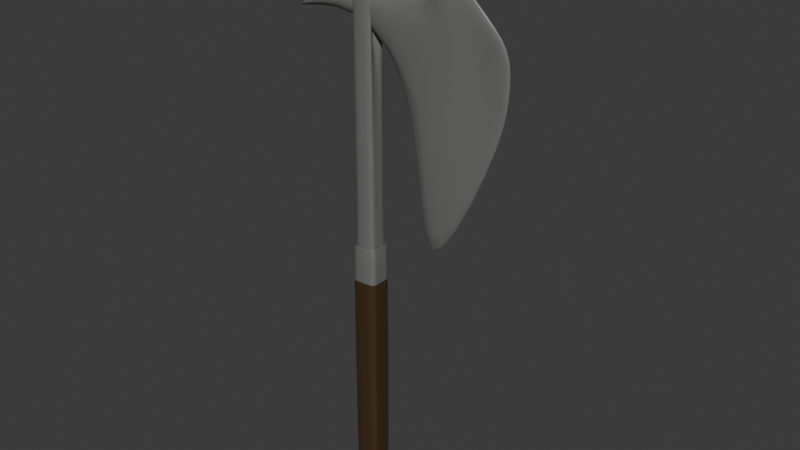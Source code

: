# Source: hachav2.blend  (saved by Blender 4.2.66; exported with 4.5.12 LTS)
import bpy
from mathutils import Matrix  # noqa: F401  (used for matrix-valued properties, if any)

bpy.ops.wm.read_factory_settings(use_empty=True)
scene = bpy.context.scene
scene.name = 'Scene'

# ---- collections
col_collection = bpy.data.collections.new('Collection'); scene.collection.children.link(col_collection)

# ---- materials (node trees are filled in below, after node groups)
mat_hoja_001 = bpy.data.materials.new('hoja.001')
mat_mango2 = bpy.data.materials.new('mango2')

# ---- node groups
ng_smooth_by_angle = bpy.data.node_groups.new('Smooth by Angle', 'GeometryNodeTree')
_s = ng_smooth_by_angle.interface.new_socket(name='Mesh', in_out='OUTPUT', socket_type='NodeSocketGeometry')
_s = ng_smooth_by_angle.interface.new_socket(name='Mesh', in_out='INPUT', socket_type='NodeSocketGeometry')
_s = ng_smooth_by_angle.interface.new_socket(name='Angle', in_out='INPUT', socket_type='NodeSocketFloat')
_s.subtype = 'ANGLE'
_s.default_value = 0.5236
_s.min_value = 0.0
_s.max_value = 3.142
_s.description = 'Maximum face angle for smooth edges'
_s = ng_smooth_by_angle.interface.new_socket(name='Ignore Sharpness', in_out='INPUT', socket_type='NodeSocketBool')
_s.force_non_field = True
ng_smooth_by_angle.description = 'Set the sharpness of mesh edges based on the angle between the neighboring faces'
ng_smooth_by_angle.is_modifier = True
_N = ng_smooth_by_angle.nodes; _L = ng_smooth_by_angle.links
n0 = _N.new('GeometryNodeSetShadeSmooth'); n0.name = 'Set Shade Smooth'; n0.location = (120, -80)
n0.domain = 'EDGE'
n1 = _N.new('GeometryNodeSetShadeSmooth'); n1.name = 'Set Shade Smooth.001'; n1.location = (300, -80)
n2 = _N.new('NodeGroupOutput'); n2.name = 'Group Output'; n2.location = (480, -80)
n3 = _N.new('GeometryNodeInputMeshEdgeAngle'); n3.name = 'Edge Angle'; n3.location = (-440, -240)
n4 = _N.new('NodeGroupInput'); n4.name = 'Group Input'; n4.location = (-80, -80)
n5 = _N.new('GeometryNodeInputEdgeSmooth'); n5.name = 'Is Edge Smooth'; n5.location = (-260, -120)
n6 = _N.new('GeometryNodeInputShadeSmooth'); n6.name = 'Is Shade Smooth'; n6.location = (-440, -397)
n7 = _N.new('FunctionNodeCompare'); n7.name = 'Compare'; n7.location = (-260, -260)
n7.operation = 'LESS_EQUAL'
n7.inputs[6].default_value = (0.0, 0.0, 0.0, 0.0)
n7.inputs[7].default_value = (0.0, 0.0, 0.0, 0.0)
n8 = _N.new('FunctionNodeBooleanMath'); n8.name = 'Boolean Math.001'; n8.location = (-80, -260)
n9 = _N.new('NodeGroupInput'); n9.name = 'Group Input.001'; n9.location = (-440, -329)
n10 = _N.new('NodeGroupInput'); n10.name = 'Group Input.002'; n10.location = (-259, -189)
n11 = _N.new('FunctionNodeBooleanMath'); n11.name = 'Boolean Math'; n11.location = (-80, -149)
n11.operation = 'OR'
n12 = _N.new('FunctionNodeBooleanMath'); n12.name = 'Boolean Math.002'; n12.location = (-260, -380)
n12.operation = 'OR'
n13 = _N.new('NodeGroupInput'); n13.name = 'Group Input.003'; n13.location = (-440, -460)
_L.new(n3.outputs[0], n7.inputs[0])
_L.new(n1.outputs[0], n2.inputs[0])
_L.new(n9.outputs[1], n7.inputs[1])
_L.new(n7.outputs[0], n8.inputs[0])
_L.new(n4.outputs[0], n0.inputs[0])
_L.new(n0.outputs[0], n1.inputs[0])
_L.new(n8.outputs[0], n0.inputs[2])
_L.new(n10.outputs[2], n11.inputs[1])
_L.new(n5.outputs[0], n11.inputs[0])
_L.new(n11.outputs[0], n0.inputs[1])
_L.new(n13.outputs[2], n12.inputs[1])
_L.new(n6.outputs[0], n12.inputs[0])
_L.new(n12.outputs[0], n8.inputs[1])
n2.is_active_output = True

# ---- material node trees
mat_hoja_001.use_nodes = True; mat_hoja_001.node_tree.nodes.clear()
_N = mat_hoja_001.node_tree.nodes; _L = mat_hoja_001.node_tree.links
n0 = _N.new('ShaderNodeBsdfPrincipled'); n0.name = 'Principled BSDF'; n0.location = (10, 300)
n0.inputs[0].default_value = (0.1624, 0.1672, 0.1553, 1.0)
n1 = _N.new('ShaderNodeOutputMaterial'); n1.name = 'Material Output'; n1.location = (300, 300)
_L.new(n0.outputs[0], n1.inputs[0])
n1.is_active_output = True
mat_mango2.use_nodes = True; mat_mango2.node_tree.nodes.clear()
_N = mat_mango2.node_tree.nodes; _L = mat_mango2.node_tree.links
n0 = _N.new('ShaderNodeBsdfPrincipled'); n0.name = 'Principled BSDF'; n0.location = (10, 300)
n0.inputs[0].default_value = (0.05748, 0.03163, 0.01125, 1.0)
n1 = _N.new('ShaderNodeOutputMaterial'); n1.name = 'Material Output'; n1.location = (300, 300)
_L.new(n0.outputs[0], n1.inputs[0])
n1.is_active_output = True

# ---- world
world_world = bpy.data.worlds.new('World'); scene.world = world_world
world_world.use_nodes = True; world_world.node_tree.nodes.clear()
_N = world_world.node_tree.nodes; _L = world_world.node_tree.links
n0 = _N.new('ShaderNodeOutputWorld'); n0.name = 'World Output'; n0.location = (300, 300)
n1 = _N.new('ShaderNodeBackground'); n1.name = 'Background'; n1.location = (10, 300)
n1.inputs[0].default_value = (0.05088, 0.05088, 0.05088, 1.0)
_L.new(n1.outputs[0], n0.inputs[0])
n0.is_active_output = True
world_world.color = (0.05088, 0.05088, 0.05088)
world_world.sun_shadow_jitter_overblur = 0.0

# ---- meshes
me_cube = bpy.data.meshes.new('Cube')
me_cube.from_pydata([(-0.1822, -0.1822, -0.2616), (-0.1822, -0.1822, 8.905), (-0.1822, 0.1822, -0.2616), (-0.1822, 0.1822, 8.905), (0.1822, -0.1822, -0.2616), (0.1822, -0.1822, 8.905), (0.1822, 0.1822, -0.2616), (0.1822, 0.1822, 8.905), (-0.1822, -0.1822, 8.723), (-0.1822, 0.1822, 8.723), (0.1822, 0.1822, 8.723), (0.1822, -0.1822, 8.723), (-0.1822, 0.1822, -0.2616), (0.1822, 0.1822, -0.2616), (0.1822, -0.1822, -0.2616), (-0.1822, -0.1822, -0.2616), (-0.1822, -0.1822, 7.514), (-0.1822, 0.1822, 7.514), (0.1822, 0.1822, 7.514), (0.1822, -0.1822, 7.514), (-0.1822, 0.07696, -0.2616), (-0.1822, 0.07696, 8.905), (0.1822, 0.07696, -0.2616), (0.1822, 0.07696, 8.905), (0.1822, 0.07696, 8.723), (-0.1822, 0.09891, 8.876), (-0.1822, 0.07696, -0.2616), (0.1822, 0.07696, -0.2616), (-0.1822, 0.09891, 7.361), (0.1822, 0.07696, 7.514), (-0.1822, -0.09651, -0.2616), (0.1822, -0.09651, 8.905), (0.1822, -0.09651, 8.723), (0.1822, -0.09651, -0.2616), (0.1822, -0.09651, 7.514), (-0.1822, -0.09651, 8.905), (0.1822, -0.09651, -0.2616), (-0.1822, -0.1185, 8.876), (-0.1822, -0.09651, -0.2616), (-0.1822, -0.1185, 7.361), (-0.1455, -0.1185, 8.876), (-0.1455, 0.09891, 8.876), (-0.1455, -0.1185, 7.361), (-0.1455, 0.09891, 7.361), (0.0622, 0.07696, 8.723), (0.0622, 0.07696, 7.514), (0.0622, -0.09651, 8.723), (0.0622, -0.09651, 7.514), (-0.1455, -0.1799, 8.32), (-0.1455, -0.1799, 8.516), (-0.1455, 0.1811, 8.32), (-0.1455, 0.1811, 8.516), (2.186, -0.02752, 7.409), (2.186, -0.02752, 7.928), (2.186, -0.01148, 7.409), (2.186, -0.01148, 7.928), (1.03, 0.02442, 6.849), (1.967, -0.07828, 8.343), (1.028, -0.06235, 6.839), (1.967, -0.1652, 8.343), (0.07479, 0.1168, 10.71), (2.738, 0.02452, 8.045), (2.738, 0.02452, 7.292), (2.738, -0.06352, 7.292), (2.738, -0.06352, 8.045), (0.9723, -0.1717, 2.931), (0.981, 0.3045, 2.988), (0.07479, -0.3602, 10.71), (-1.889, 0.1811, 7.714), (-1.889, -0.1799, 7.714), (-0.9876, -0.1799, 8.263), (-0.9876, 0.1811, 8.263), (2.003, -0.02276, 7.885), (1.977, -0.03835, 7.163), (1.977, -0.02232, 7.166), (2.003, -0.03881, 7.885), (2.176, 0.01323, 8.526), (2.601, -0.06644, 6.355), (2.603, 0.02153, 6.369), (2.176, -0.07481, 8.526), (-0.1822, 0.1822, 3.626), (0.1822, 0.1822, 3.626), (0.1822, -0.1822, 3.626), (-0.1822, -0.1822, 3.626), (0.1822, 0.07696, 3.626), (-0.1822, 0.08793, 3.55), (-0.1822, -0.1075, 3.55), (0.1822, -0.09651, 3.626), (-0.2165, 0.2174, 3.994), (-0.2165, 0.2174, -0.6257), (0.2165, 0.2174, 3.994), (0.2165, 0.2174, -0.6257), (0.2165, -0.2156, 3.994), (0.2165, -0.2156, -0.6257), (-0.2165, 0.09237, -0.6257), (0.2165, -0.1138, -0.6257), (-0.2165, -0.2156, -0.6257), (-0.2165, -0.1138, -0.6257), (0.2165, 0.09237, -0.6257), (0.2165, 0.09237, 3.994), (-0.2165, 0.1054, 3.903), (-0.2165, -0.1268, 3.903), (0.2165, -0.1138, 3.994), (-0.2165, -0.2156, 3.994), (-0.2401, 0.2416, 4.247), (-0.2401, 0.2416, -0.8763), (0.2401, 0.2416, 4.247), (0.2401, 0.2416, -0.8763), (0.2401, -0.2385, 4.247), (0.2401, -0.2385, -0.8763), (-0.2401, 0.103, -0.8763), (0.2401, -0.1256, -0.8763), (-0.2401, -0.2385, -0.8763), (-0.2401, -0.1256, -0.8763), (0.2401, 0.103, -0.8763), (0.2401, 0.103, 4.247), (-0.2401, 0.1174, 4.146), (-0.2401, -0.1401, 4.146), (0.2401, -0.1256, 4.247), (-0.2401, -0.2385, 4.247)], [], [(25, 21, 3, 9), (9, 3, 7, 10), (32, 31, 5, 11), (11, 5, 1, 8), (30, 36, 4, 0), (31, 35, 1, 5), (19, 11, 8, 16), (34, 32, 11, 19), (17, 9, 10, 18), (28, 25, 9, 17), (20, 26, 12, 2), (2, 12, 13, 6), (36, 33, 14, 4), (4, 14, 15, 0), (85, 28, 17, 80), (80, 17, 18, 81), (87, 34, 19, 82), (82, 19, 16, 83), (81, 18, 29, 84), (86, 39, 28, 85), (6, 13, 27, 22), (30, 38, 26, 20), (39, 37, 40, 42), (18, 10, 24, 29), (7, 3, 21, 23), (2, 6, 22, 20), (10, 7, 23, 24), (37, 35, 21, 25), (8, 1, 35, 37), (16, 8, 37, 39), (0, 15, 38, 30), (83, 16, 39, 86), (84, 29, 34, 87), (22, 27, 33, 36), (32, 34, 47, 46), (23, 21, 35, 31), (20, 22, 36, 30), (24, 23, 31, 32), (42, 40, 41, 43), (37, 25, 41, 40), (25, 28, 43, 41), (28, 39, 42, 43), (45, 44, 46, 47), (29, 24, 44, 45), (34, 29, 45, 47), (24, 32, 46, 44), (48, 49, 70, 69), (74, 72, 55, 54), (72, 57, 60, 76), (58, 59, 49, 48), (57, 59, 67, 60), (57, 51, 49, 59), (53, 52, 63, 64), (50, 56, 58, 48), (73, 75, 59, 58), (50, 51, 57, 56), (62, 61, 64, 63), (78, 62, 63, 77), (76, 60, 67, 79), (74, 54, 62, 78), (73, 58, 65, 77), (58, 56, 66, 65), (54, 55, 61, 62), (75, 53, 64, 79), (69, 70, 71, 68), (49, 51, 71, 70), (50, 48, 69, 68), (51, 50, 68, 71), (59, 75, 79, 67), (52, 73, 77, 63), (56, 74, 78, 66), (61, 76, 79, 64), (66, 78, 77, 65), (52, 53, 75, 73), (55, 72, 76, 61), (56, 57, 72, 74), (27, 13, 91, 98), (83, 86, 101, 103), (26, 38, 97, 94), (15, 14, 93, 96), (38, 15, 96, 97), (84, 87, 102, 99), (85, 80, 88, 100), (14, 33, 95, 93), (103, 101, 117, 119), (99, 102, 118, 115), (100, 88, 104, 116), (98, 91, 107, 114), (88, 90, 106, 104), (94, 97, 113, 110), (102, 92, 108, 118), (96, 93, 109, 112), (86, 85, 100, 101), (33, 27, 98, 95), (81, 84, 99, 90), (82, 83, 103, 92), (12, 26, 94, 89), (87, 82, 92, 102), (13, 12, 89, 91), (80, 81, 90, 88), (114, 115, 118, 111), (112, 119, 117, 113), (113, 117, 116, 110), (107, 106, 115, 114), (109, 108, 119, 112), (111, 118, 108, 109), (105, 104, 106, 107), (110, 116, 104, 105), (89, 94, 110, 105), (101, 100, 116, 117), (95, 98, 114, 111), (91, 89, 105, 107), (90, 99, 115, 106), (97, 96, 112, 113), (93, 95, 111, 109), (92, 103, 119, 108)])
me_cube.polygons.foreach_set('use_smooth', [True] * 116)
me_cube.polygons.foreach_set('material_index', [0, 0, 0, 0, 1, 0, 0, 0, 0, 0, 1, 1, 1, 1, 0, 0, 0, 0, 0, 0, 1, 1, 0, 0, 0, 1, 0, 0, 0, 0, 1, 0, 0, 1, 0, 0, 1, 0, 0, 0, 0, 0, 0, 0, 0, 0, 0, 0, 0, 0, 0, 0, 0, 0, 0, 0, 0, 0, 0, 0, 0, 0, 0, 0, 0, 0, 0, 0, 0, 0, 0, 0, 0, 0, 0, 0, 1, 0, 1, 1, 1, 0, 0, 1, 0, 0, 0, 1, 0, 1, 0, 1, 0, 1, 0, 0, 1, 0, 1, 0, 1, 1, 1, 1, 1, 1, 1, 1, 1, 0, 1, 1, 0, 1, 1, 0])
_uv = me_cube.uv_layers.new(name='UVMap')
_uv.uv.foreach_set('vector', [0.62, 0.1778, 0.625, 0.1778, 0.625, 0.25, 0.62, 0.25, 0.62, 0.25, 0.625, 0.25, 0.625, 0.5, 0.62, 0.5, 0.62, 0.6912, 0.625, 0.6912, 0.625, 0.75, 0.62, 0.75, 0.62, 0.75, 0.625, 0.75, 0.625, 1.0, 0.62, 1.0, 0.125, 0.6912, 0.375, 0.6912, 0.375, 0.75, 0.125, 0.75, 0.625, 0.6912, 0.875, 0.6912, 0.875, 0.75, 0.625, 0.75, 0.5871, 0.75, 0.62, 0.75, 0.62, 1.0, 0.5871, 1.0, 0.5871, 0.6912, 0.62, 0.6912, 0.62, 0.75, 0.5871, 0.75, 0.5871, 0.25, 0.62, 0.25, 0.62, 0.5, 0.5871, 0.5, 0.5871, 0.1778, 0.62, 0.1778, 0.62, 0.25, 0.5871, 0.25, 0.375, 0.1778, 0.375, 0.1778, 0.375, 0.25, 0.375, 0.25, 0.375, 0.25, 0.375, 0.25, 0.375, 0.5, 0.375, 0.5, 0.375, 0.6912, 0.375, 0.6912, 0.375, 0.75, 0.375, 0.75, 0.375, 0.75, 0.375, 0.75, 0.375, 1.0, 0.375, 1.0, 0.481, 0.1778, 0.5871, 0.1778, 0.5871, 0.25, 0.481, 0.25, 0.481, 0.25, 0.5871, 0.25, 0.5871, 0.5, 0.481, 0.5, 0.481, 0.6912, 0.5871, 0.6912, 0.5871, 0.75, 0.481, 0.75, 0.481, 0.75, 0.5871, 0.75, 0.5871, 1.0, 0.481, 1.0, 0.481, 0.5, 0.5871, 0.5, 0.5871, 0.5722, 0.481, 0.5722, 0.481, 0.05878, 0.5871, 0.05878, 0.5871, 0.1778, 0.481, 0.1778, 0.375, 0.5, 0.375, 0.5, 0.375, 0.5722, 0.375, 0.5722, 0.375, 0.05878, 0.375, 0.05878, 0.375, 0.1778, 0.375, 0.1778, 0.5871, 0.05878, 0.62, 0.05878, 0.62, 0.05878, 0.5871, 0.05878, 0.5871, 0.5, 0.62, 0.5, 0.62, 0.5722, 0.5871, 0.5722, 0.625, 0.5, 0.875, 0.5, 0.875, 0.5722, 0.625, 0.5722, 0.125, 0.5, 0.375, 0.5, 0.375, 0.5722, 0.125, 0.5722, 0.62, 0.5, 0.625, 0.5, 0.625, 0.5722, 0.62, 0.5722, 0.62, 0.05878, 0.625, 0.05878, 0.625, 0.1778, 0.62, 0.1778, 0.62, 0.0, 0.625, 0.0, 0.625, 0.05878, 0.62, 0.05878, 0.5871, 0.0, 0.62, 0.0, 0.62, 0.05878, 0.5871, 0.05878, 0.375, 0.0, 0.375, 0.0, 0.375, 0.05878, 0.375, 0.05878, 0.481, 0.0, 0.5871, 0.0, 0.5871, 0.05878, 0.481, 0.05878, 0.481, 0.5722, 0.5871, 0.5722, 0.5871, 0.6912, 0.481, 0.6912, 0.375, 0.5722, 0.375, 0.5722, 0.375, 0.6912, 0.375, 0.6912, 0.62, 0.6912, 0.5871, 0.6912, 0.5871, 0.6912, 0.62, 0.6912, 0.625, 0.5722, 0.875, 0.5722, 0.875, 0.6912, 0.625, 0.6912, 0.125, 0.5722, 0.375, 0.5722, 0.375, 0.6912, 0.125, 0.6912, 0.62, 0.5722, 0.625, 0.5722, 0.625, 0.6912, 0.62, 0.6912, 0.5871, 0.05878, 0.62, 0.05878, 0.62, 0.1778, 0.5871, 0.1778, 0.62, 0.05878, 0.62, 0.1778, 0.62, 0.1778, 0.62, 0.05878, 0.62, 0.1778, 0.5871, 0.1778, 0.5871, 0.1778, 0.62, 0.1778, 0.5871, 0.1778, 0.5871, 0.05878, 0.5871, 0.05878, 0.5871, 0.1778, 0.5871, 0.5722, 0.62, 0.5722, 0.62, 0.6912, 0.5871, 0.6912, 0.5871, 0.5722, 0.62, 0.5722, 0.62, 0.5722, 0.5871, 0.5722, 0.5871, 0.6912, 0.5871, 0.5722, 0.5871, 0.5722, 0.5871, 0.6912, 0.62, 0.5722, 0.62, 0.6912, 0.62, 0.6912, 0.62, 0.5722, 0.375, 1.0, 0.625, 1.0, 0.625, 1.0, 0.375, 1.0, 0.375, 0.4375, 0.625, 0.4375, 0.625, 0.5, 0.375, 0.5, 0.625, 0.4375, 0.625, 0.375, 0.625, 0.375, 0.625, 0.4375, 0.375, 0.875, 0.625, 0.875, 0.625, 1.0, 0.375, 1.0, 0.75, 0.5, 0.75, 0.75, 0.75, 0.75, 0.75, 0.5, 0.75, 0.5, 0.875, 0.5, 0.875, 0.75, 0.75, 0.75, 0.625, 0.75, 0.375, 0.75, 0.375, 0.75, 0.625, 0.75, 0.125, 0.5, 0.25, 0.5, 0.25, 0.75, 0.125, 0.75, 0.375, 0.8125, 0.625, 0.8125, 0.625, 0.875, 0.375, 0.875, 0.375, 0.25, 0.625, 0.25, 0.625, 0.375, 0.375, 0.375, 0.375, 0.5, 0.625, 0.5, 0.625, 0.75, 0.375, 0.75, 0.3125, 0.5, 0.375, 0.5, 0.375, 0.75, 0.3125, 0.75, 0.6875, 0.5, 0.75, 0.5, 0.75, 0.75, 0.6875, 0.75, 0.375, 0.4375, 0.375, 0.5, 0.375, 0.5, 0.375, 0.4375, 0.375, 0.8125, 0.375, 0.875, 0.375, 0.875, 0.375, 0.8125, 0.25, 0.75, 0.25, 0.5, 0.25, 0.5, 0.25, 0.75, 0.375, 0.5, 0.625, 0.5, 0.625, 0.5, 0.375, 0.5, 0.625, 0.8125, 0.625, 0.75, 0.625, 0.75, 0.625, 0.8125, 0.375, 0.0, 0.625, 0.0, 0.625, 0.25, 0.375, 0.25, 0.875, 0.75, 0.875, 0.5, 0.875, 0.5, 0.875, 0.75, 0.125, 0.5, 0.125, 0.75, 0.125, 0.75, 0.125, 0.5, 0.625, 0.25, 0.375, 0.25, 0.375, 0.25, 0.625, 0.25, 0.625, 0.875, 0.625, 0.8125, 0.625, 0.8125, 0.625, 0.875, 0.375, 0.75, 0.375, 0.8125, 0.375, 0.8125, 0.375, 0.75, 0.375, 0.375, 0.375, 0.4375, 0.375, 0.4375, 0.375, 0.375, 0.625, 0.5, 0.6875, 0.5, 0.6875, 0.75, 0.625, 0.75, 0.25, 0.5, 0.3125, 0.5, 0.3125, 0.75, 0.25, 0.75, 0.375, 0.75, 0.625, 0.75, 0.625, 0.8125, 0.375, 0.8125, 0.625, 0.5, 0.625, 0.4375, 0.625, 0.4375, 0.625, 0.5, 0.375, 0.375, 0.625, 0.375, 0.625, 0.4375, 0.375, 0.4375, 0.375, 0.5722, 0.375, 0.5, 0.375, 0.5, 0.375, 0.5722, 0.481, 0.0, 0.481, 0.05878, 0.481, 0.05878, 0.481, 0.0, 0.375, 0.1778, 0.375, 0.05878, 0.375, 0.05878, 0.375, 0.1778, 0.375, 1.0, 0.375, 0.75, 0.375, 0.75, 0.375, 1.0, 0.375, 0.05878, 0.375, 0.0, 0.375, 0.0, 0.375, 0.05878, 0.481, 0.5722, 0.481, 0.6912, 0.481, 0.6912, 0.481, 0.5722, 0.481, 0.1778, 0.481, 0.25, 0.481, 0.25, 0.481, 0.1778, 0.375, 0.75, 0.375, 0.6912, 0.375, 0.6912, 0.375, 0.75, 0.481, 0.0, 0.481, 0.05878, 0.481, 0.05878, 0.481, 0.0, 0.481, 0.5722, 0.481, 0.6912, 0.481, 0.6912, 0.481, 0.5722, 0.481, 0.1778, 0.481, 0.25, 0.481, 0.25, 0.481, 0.1778, 0.375, 0.5722, 0.375, 0.5, 0.375, 0.5, 0.375, 0.5722, 0.481, 0.25, 0.481, 0.5, 0.481, 0.5, 0.481, 0.25, 0.375, 0.1778, 0.375, 0.05878, 0.375, 0.05878, 0.375, 0.1778, 0.481, 0.6912, 0.481, 0.75, 0.481, 0.75, 0.481, 0.6912, 0.375, 1.0, 0.375, 0.75, 0.375, 0.75, 0.375, 1.0, 0.481, 0.05878, 0.481, 0.1778, 0.481, 0.1778, 0.481, 0.05878, 0.375, 0.6912, 0.375, 0.5722, 0.375, 0.5722, 0.375, 0.6912, 0.481, 0.5, 0.481, 0.5722, 0.481, 0.5722, 0.481, 0.5, 0.481, 0.75, 0.481, 1.0, 0.481, 1.0, 0.481, 0.75, 0.375, 0.25, 0.375, 0.1778, 0.375, 0.1778, 0.375, 0.25, 0.481, 0.6912, 0.481, 0.75, 0.481, 0.75, 0.481, 0.6912, 0.375, 0.5, 0.375, 0.25, 0.375, 0.25, 0.375, 0.5, 0.481, 0.25, 0.481, 0.5, 0.481, 0.5, 0.481, 0.25, 0.375, 0.5722, 0.481, 0.5722, 0.481, 0.6912, 0.375, 0.6912, 0.375, 0.0, 0.481, 0.0, 0.481, 0.05878, 0.375, 0.05878, 0.375, 0.05878, 0.481, 0.05878, 0.481, 0.1778, 0.375, 0.1778, 0.375, 0.5, 0.481, 0.5, 0.481, 0.5722, 0.375, 0.5722, 0.375, 0.75, 0.481, 0.75, 0.481, 1.0, 0.375, 1.0, 0.375, 0.6912, 0.481, 0.6912, 0.481, 0.75, 0.375, 0.75, 0.375, 0.25, 0.481, 0.25, 0.481, 0.5, 0.375, 0.5, 0.375, 0.1778, 0.481, 0.1778, 0.481, 0.25, 0.375, 0.25, 0.375, 0.25, 0.375, 0.1778, 0.375, 0.1778, 0.375, 0.25, 0.481, 0.05878, 0.481, 0.1778, 0.481, 0.1778, 0.481, 0.05878, 0.375, 0.6912, 0.375, 0.5722, 0.375, 0.5722, 0.375, 0.6912, 0.375, 0.5, 0.375, 0.25, 0.375, 0.25, 0.375, 0.5, 0.481, 0.5, 0.481, 0.5722, 0.481, 0.5722, 0.481, 0.5, 0.375, 0.05878, 0.375, 0.0, 0.375, 0.0, 0.375, 0.05878, 0.375, 0.75, 0.375, 0.6912, 0.375, 0.6912, 0.375, 0.75, 0.481, 0.75, 0.481, 1.0, 0.481, 1.0, 0.481, 0.75])
me_cube.materials.append(mat_hoja_001)
me_cube.materials.append(mat_mango2)
me_cube.update()

# ---- objects
ob_cube = bpy.data.objects.new('Cube', me_cube)

# ---- transforms, parenting, visibility, modifiers, constraints
ob_cube.location = (0.0, 0.0, 0.0)
_m = ob_cube.modifiers.new('Subdivision', 'SUBSURF')
_m.levels = 2
_m = ob_cube.modifiers.new('Smooth by Angle', 'NODES')
_m.node_group = ng_smooth_by_angle
_m.use_pin_to_last = True
_m.show_group_selector = False

# ---- collection membership
col_collection.objects.link(ob_cube)

# ---- scene / render settings (as saved in the file)
scene.frame_start = 1; scene.frame_end = 250; scene.frame_set(1)
scene.render.engine = 'BLENDER_EEVEE_NEXT'
bpy.context.view_layer.update()

# ---- added for rendering (the .blend has no active camera and no usable light): camera, sun
cam_auto = bpy.data.cameras.new('AutoCamera')
cam_auto.lens = 50.0
cam_auto.sensor_width = 36.0
cam_auto.clip_end = 1000.0
ob_auto_camera = bpy.data.objects.new('AutoCamera', cam_auto)
scene.collection.objects.link(ob_auto_camera)
ob_auto_camera.location = (11.099, -12.5442, 12.9527)
ob_auto_camera.rotation_euler = (1.09748, -7.21219e-08, 0.694738)
scene.camera = ob_auto_camera
light_auto_sun = bpy.data.lights.new('AutoSun', 'SUN')
light_auto_sun.energy = 3.0
light_auto_sun.angle = 0.0523599
ob_auto_sun = bpy.data.objects.new('AutoSun', light_auto_sun)
scene.collection.objects.link(ob_auto_sun)
ob_auto_sun.rotation_euler = (0.872665, 0.174533, 0.523599)
bpy.context.view_layer.update()
